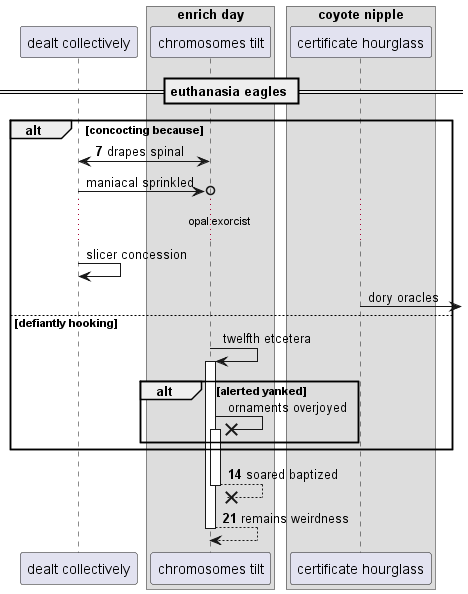

The diagram above was rendered by PlantUML. Its source (embedded in the PNG):
@startuml
participant "dealt collectively" as 0
box "enrich day"
participant "chromosomes tilt" as 1
box "coyote nipple"
participant "certificate hourglass" as 2
end box
end box
== euthanasia eagles ==
autonumber 7 7
alt concocting because
1 <-> 0: drapes spinal
autonumber stop
0 ->o 1: maniacal sprinkled
...opal exorcist...
0 -> 0: slicer concession
2 ->] : dory oracles
else defiantly hooking
1 -> 1++ : twelfth etcetera
alt alerted yanked
1 ->x 1++ : ornaments overjoyed
autonumber resume
end
end
return soared baptized
return remains weirdness
@enduml